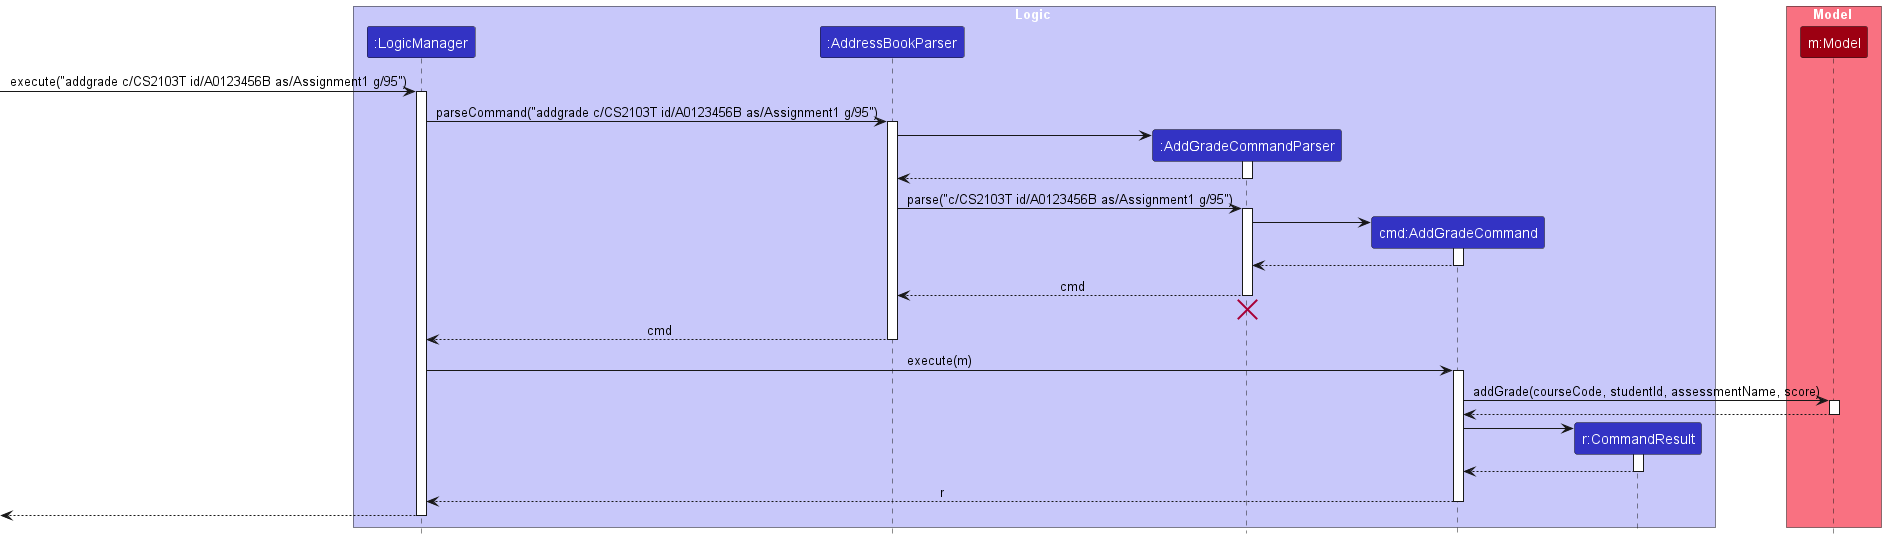

The diagram above was rendered by PlantUML. Its source (embedded in the PNG):
@startuml
!include style.puml
skinparam ArrowFontStyle plain

box Logic LOGIC_COLOR_T1
participant ":LogicManager" as LogicManager LOGIC_COLOR
participant ":AddressBookParser" as AddressBookParser LOGIC_COLOR
participant ":AddGradeCommandParser" as AddGradeCommandParser LOGIC_COLOR
participant "cmd:AddGradeCommand" as AddGradeCommand LOGIC_COLOR
participant "r:CommandResult" as CommandResult LOGIC_COLOR
end box

box Model MODEL_COLOR_T1
participant "m:Model" as Model MODEL_COLOR
end box

[-> LogicManager : execute("addgrade c/CS2103T id/A0123456B as/Assignment1 g/95")
activate LogicManager

LogicManager -> AddressBookParser : parseCommand("addgrade c/CS2103T id/A0123456B as/Assignment1 g/95")
activate AddressBookParser

create AddGradeCommandParser
AddressBookParser -> AddGradeCommandParser
activate AddGradeCommandParser

AddGradeCommandParser --> AddressBookParser
deactivate AddGradeCommandParser

AddressBookParser -> AddGradeCommandParser : parse("c/CS2103T id/A0123456B as/Assignment1 g/95")
activate AddGradeCommandParser

create AddGradeCommand
AddGradeCommandParser -> AddGradeCommand
activate AddGradeCommand

AddGradeCommand --> AddGradeCommandParser :
deactivate AddGradeCommand

AddGradeCommandParser --> AddressBookParser : cmd
deactivate AddGradeCommandParser
'Hidden arrow to position the destroy marker below the end of the activation bar.
AddGradeCommandParser -[hidden]-> AddressBookParser
destroy AddGradeCommandParser

AddressBookParser --> LogicManager : cmd
deactivate AddressBookParser

LogicManager -> AddGradeCommand : execute(m)
activate AddGradeCommand

AddGradeCommand -> Model : addGrade(courseCode, studentId, assessmentName, score)
activate Model

Model --> AddGradeCommand
deactivate Model

create CommandResult
AddGradeCommand -> CommandResult
activate CommandResult

CommandResult --> AddGradeCommand
deactivate CommandResult

AddGradeCommand --> LogicManager : r
deactivate AddGradeCommand

[<--LogicManager
deactivate LogicManager
@enduml